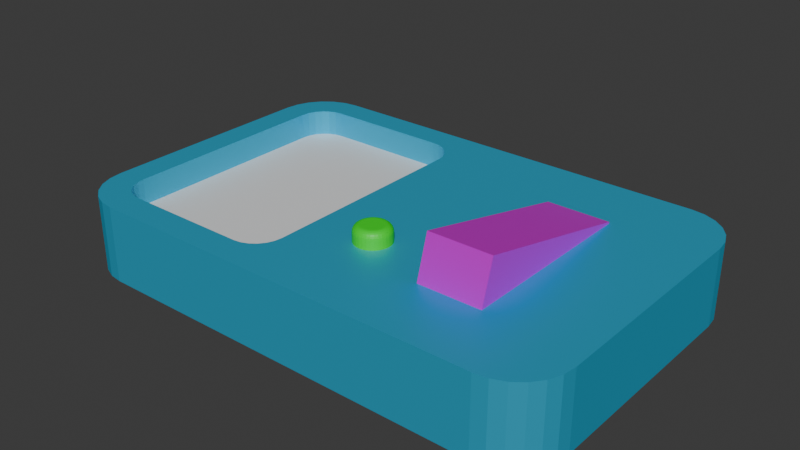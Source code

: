 # Source: AparatoCautin.blend  (saved by Blender 4.4.30; exported with 4.5.12 LTS)
import bpy
from mathutils import Matrix  # noqa: F401  (used for matrix-valued properties, if any)

bpy.ops.wm.read_factory_settings(use_empty=True)
scene = bpy.context.scene
scene.name = 'Scene'

# ---- collections
col_collection = bpy.data.collections.new('Collection'); scene.collection.children.link(col_collection)

# ---- images (referenced by path relative to the original .blend; pixels are not part of the script)
import os
ASSET_DIR = os.environ.get("B2B_ASSET_DIR", "")  # directory of the original .blend (textures are referenced by path, not embedded)
HERE = os.path.dirname(os.path.abspath(__file__))  # packed textures are extracted next to this script under _unpacked/

def load_image(name, relpath, width, height, colorspace="sRGB"):
    """Load a texture the original file referenced (path relative to the .blend, or extracted next to this script)."""
    p = next((c for c in (os.path.join(HERE, relpath), os.path.join(ASSET_DIR, relpath)) if relpath and os.path.exists(c)), "")
    if p:
        img = bpy.data.images.load(p, check_existing=True)
        img.name = name
    else:  # same state as the original file: an image datablock whose file is absent (Cycles renders it pink)
        img = bpy.data.images.new(name, width, height)
        img.source = "FILE"
        img.filepath = "//" + (relpath or name)
    img.colorspace_settings.name = colorspace
    return img
img_texturacautin2_jpg = load_image('TexturaCautin2.jpg', 'TexturaCautin2.jpg', 1024, 1024, 'sRGB')

# ---- materials (node trees are filled in below, after node groups)
mat_material_004 = bpy.data.materials.new('Material.004')
mat_material_005 = bpy.data.materials.new('Material.005')
mat_material_002 = bpy.data.materials.new('Material.002')
mat_material_001 = bpy.data.materials.new('Material.001')

# ---- material node trees
mat_material_004.use_nodes = True; mat_material_004.node_tree.nodes.clear()
_N = mat_material_004.node_tree.nodes; _L = mat_material_004.node_tree.links
n0 = _N.new('ShaderNodeBsdfPrincipled'); n0.name = 'Principled BSDF'; n0.location = (10, 300)
n0.inputs[0].default_value = (0.02643, 0.5255, 0.8006, 1.0)
n0.inputs[1].default_value = 0.4409
n1 = _N.new('ShaderNodeOutputMaterial'); n1.name = 'Material Output'; n1.location = (300, 300)
_L.new(n0.outputs[0], n1.inputs[0])
n1.is_active_output = True
mat_material_005.use_nodes = True; mat_material_005.node_tree.nodes.clear()
_N = mat_material_005.node_tree.nodes; _L = mat_material_005.node_tree.links
n0 = _N.new('ShaderNodeBsdfPrincipled'); n0.name = 'Principled BSDF'; n0.location = (10, 300)
n1 = _N.new('ShaderNodeOutputMaterial'); n1.name = 'Material Output'; n1.location = (300, 300)
_L.new(n0.outputs[0], n1.inputs[0])
n1.is_active_output = True
mat_material_002.use_nodes = True; mat_material_002.node_tree.nodes.clear()
_N = mat_material_002.node_tree.nodes; _L = mat_material_002.node_tree.links
n0 = _N.new('ShaderNodeBsdfPrincipled'); n0.name = 'Principled BSDF'; n0.location = (10, 300)
n0.inputs[1].default_value = 0.3701
n0.inputs[2].default_value = 0.3661
n1 = _N.new('ShaderNodeOutputMaterial'); n1.name = 'Material Output'; n1.location = (300, 300)
n2 = _N.new('ShaderNodeTexImage'); n2.name = 'Image Texture'; n2.location = (-280, 280)
n2.image = img_texturacautin2_jpg
_L.new(n0.outputs[0], n1.inputs[0])
_L.new(n2.outputs[0], n0.inputs[0])
n1.is_active_output = True
mat_material_001.use_nodes = True; mat_material_001.node_tree.nodes.clear()
_N = mat_material_001.node_tree.nodes; _L = mat_material_001.node_tree.links
n0 = _N.new('ShaderNodeBsdfPrincipled'); n0.name = 'Principled BSDF'; n0.location = (10, 300)
n0.inputs[0].default_value = (0.0, 0.8005, 0.007954, 1.0)
n1 = _N.new('ShaderNodeOutputMaterial'); n1.name = 'Material Output'; n1.location = (300, 300)
_L.new(n0.outputs[0], n1.inputs[0])
n1.is_active_output = True

# ---- world
world_world = bpy.data.worlds.new('World'); scene.world = world_world
world_world.use_nodes = True; world_world.node_tree.nodes.clear()
_N = world_world.node_tree.nodes; _L = world_world.node_tree.links
n0 = _N.new('ShaderNodeOutputWorld'); n0.name = 'World Output'; n0.location = (300, 300)
n1 = _N.new('ShaderNodeBackground'); n1.name = 'Background'; n1.location = (10, 300)
n1.inputs[0].default_value = (0.05088, 0.05088, 0.05088, 1.0)
_L.new(n1.outputs[0], n0.inputs[0])
n0.is_active_output = True
world_world.color = (0.05088, 0.05088, 0.05088)
world_world.sun_shadow_jitter_overblur = 0.0

# ---- meshes
me_cube = bpy.data.meshes.new('Cube')
me_cube.from_pydata([(0.6831, 1.0, -1.0), (1.0, 0.6831, -1.0), (0.7651, 0.9892, -1.0), (0.8416, 0.9575, -1.0), (0.9072, 0.9072, -1.0), (0.9575, 0.8416, -1.0), (0.9892, 0.7651, -1.0), (1.0, -0.6831, -1.0), (0.6831, -1.0, -1.0), (0.9892, -0.7651, -1.0), (0.9575, -0.8416, -1.0), (0.9072, -0.9072, -1.0), (0.8416, -0.9575, -1.0), (0.7651, -0.9892, -1.0), (-2.078, 0.6831, -1.0), (-1.761, 1.0, -1.0), (-2.067, 0.7651, -1.0), (-2.036, 0.8416, -1.0), (-1.985, 0.9072, -1.0), (-1.92, 0.9575, -1.0), (-1.843, 0.9892, -1.0), (-1.761, -1.0, -1.0), (-2.078, -0.6831, -1.0), (-1.843, -0.9892, -1.0), (-1.92, -0.9575, -1.0), (-1.985, -0.9072, -1.0), (-2.036, -0.8416, -1.0), (-2.067, -0.7651, -1.0), (0.6831, -1.0, -0.5362), (1.0, -0.6831, -0.5362), (0.6846, -0.9698, -0.5362), (0.7651, -0.9892, -0.5362), (0.8416, -0.9575, -0.5362), (0.9072, -0.9072, -0.5362), (0.9575, -0.8416, -0.5362), (0.9892, -0.7651, -0.5362), (-2.078, -0.6831, -0.5362), (-1.761, -1.0, -0.5362), (-1.907, -0.8291, -0.5362), (-2.067, -0.7651, -0.5362), (-2.036, -0.8416, -0.5362), (-1.985, -0.9072, -0.5362), (-1.92, -0.9575, -0.5362), (-1.843, -0.9892, -0.5362), (1.0, 0.6831, -0.5362), (0.6831, 1.0, -0.5362), (0.6846, 0.9698, -0.5362), (0.9892, 0.7651, -0.5362), (0.9575, 0.8416, -0.5362), (0.9072, 0.9072, -0.5362), (0.8416, 0.9575, -0.5362), (0.7651, 0.9892, -0.5362), (-1.761, 1.0, -0.5362), (-2.078, 0.6831, -0.5362), (-1.907, 0.8291, -0.5362), (-1.843, 0.9892, -0.5362), (-1.92, 0.9575, -0.5362), (-1.985, 0.9072, -0.5362), (-2.036, 0.8416, -0.5362), (-2.067, 0.7651, -0.5362), (-0.9602, 0.8291, -0.5362), (-0.7847, 0.6536, -0.5362), (-0.6101, 0.8458, -0.5362), (-0.9148, 0.8231, -0.5362), (-0.8725, 0.8056, -0.5362), (-0.8361, 0.7777, -0.5362), (-0.8082, 0.7413, -0.5362), (-0.7907, 0.699, -0.5362), (-0.7847, -0.6536, -0.5362), (-0.9602, -0.8291, -0.5362), (-0.6101, -0.8458, -0.5362), (-0.7907, -0.699, -0.5362), (-0.8082, -0.7413, -0.5362), (-0.8361, -0.7777, -0.5362), (-0.8725, -0.8056, -0.5362), (-0.9148, -0.8231, -0.5362), (-1.907, 0.6536, -0.5362), (-1.732, 0.8291, -0.5362), (-1.907, 0.8291, -0.5362), (-1.901, 0.699, -0.5362), (-1.884, 0.7413, -0.5362), (-1.856, 0.7777, -0.5362), (-1.82, 0.8056, -0.5362), (-1.777, 0.8231, -0.5362), (-1.732, -0.8291, -0.5362), (-1.907, -0.6536, -0.5362), (-1.907, -0.8291, -0.5362), (-1.777, -0.8231, -0.5362), (-1.82, -0.8056, -0.5362), (-1.856, -0.7777, -0.5362), (-1.884, -0.7413, -0.5362), (-1.901, -0.699, -0.5362), (-0.9602, -0.8291, -0.6946), (-0.7847, -0.6536, -0.6946), (-0.9148, -0.8231, -0.6946), (-0.8725, -0.8056, -0.6946), (-0.8361, -0.7777, -0.6946), (-0.8082, -0.7413, -0.6946), (-0.7907, -0.699, -0.6946), (-1.907, -0.6536, -0.6946), (-1.732, -0.8291, -0.6946), (-1.901, -0.699, -0.6946), (-1.884, -0.7413, -0.6946), (-1.856, -0.7777, -0.6946), (-1.82, -0.8056, -0.6946), (-1.777, -0.8231, -0.6946), (-0.7847, 0.6536, -0.6946), (-0.9602, 0.8291, -0.6946), (-0.7907, 0.699, -0.6946), (-0.8082, 0.7413, -0.6946), (-0.8361, 0.7777, -0.6946), (-0.8725, 0.8056, -0.6946), (-0.9148, 0.8231, -0.6946), (-1.732, 0.8291, -0.6946), (-1.907, 0.6536, -0.6946), (-1.777, 0.8231, -0.6946), (-1.82, 0.8056, -0.6946), (-1.856, 0.7777, -0.6946), (-1.884, 0.7413, -0.6946), (-1.901, 0.699, -0.6946)], [], [(84, 69, 92, 100), (22, 36, 53, 14), (76, 85, 99, 114), (8, 28, 37, 21), (14, 16, 17, 18, 19, 20, 15, 0, 2, 3, 4, 5, 6, 1, 7, 9, 10, 11, 12, 13, 8, 21, 23, 24, 25, 26, 27, 22), (1, 44, 29, 7), (60, 77, 113, 107), (106, 108, 109, 110, 111, 112, 107, 113, 115, 116, 117, 118, 119, 114, 99, 101, 102, 103, 104, 105, 100, 92, 94, 95, 96, 97, 98, 93), (62, 61, 68, 70, 30, 29, 44, 46), (78, 77, 60, 62, 46, 45, 52, 54), (86, 85, 76, 78, 54, 53, 36, 38), (70, 69, 84, 86, 38, 37, 28, 30), (28, 31, 30), (31, 32, 30), (32, 33, 30), (33, 34, 30), (34, 35, 30), (35, 29, 30), (36, 39, 38), (39, 40, 38), (40, 41, 38), (41, 42, 38), (42, 43, 38), (43, 37, 38), (44, 47, 46), (47, 48, 46), (48, 49, 46), (49, 50, 46), (50, 51, 46), (51, 45, 46), (52, 55, 54), (55, 56, 54), (56, 57, 54), (57, 58, 54), (58, 59, 54), (59, 53, 54), (44, 1, 6, 47), (47, 6, 5, 48), (48, 5, 4, 49), (49, 4, 3, 50), (50, 3, 2, 51), (51, 2, 0, 45), (21, 37, 43, 23), (23, 43, 42, 24), (24, 42, 41, 25), (25, 41, 40, 26), (26, 40, 39, 27), (27, 39, 36, 22), (28, 8, 13, 31), (31, 13, 12, 32), (32, 12, 11, 33), (33, 11, 10, 34), (34, 10, 9, 35), (35, 9, 7, 29), (52, 15, 20, 55), (55, 20, 19, 56), (56, 19, 18, 57), (57, 18, 17, 58), (58, 17, 16, 59), (59, 16, 14, 53), (15, 52, 45, 0), (60, 63, 62), (63, 64, 62), (64, 65, 62), (65, 66, 62), (66, 67, 62), (67, 61, 62), (68, 71, 70), (71, 72, 70), (72, 73, 70), (73, 74, 70), (74, 75, 70), (75, 69, 70), (76, 79, 78), (79, 80, 78), (80, 81, 78), (81, 82, 78), (82, 83, 78), (83, 77, 78), (84, 87, 86), (87, 88, 86), (88, 89, 86), (89, 90, 86), (90, 91, 86), (91, 85, 86), (76, 114, 119, 79), (79, 119, 118, 80), (80, 118, 117, 81), (81, 117, 116, 82), (82, 116, 115, 83), (83, 115, 113, 77), (106, 61, 67, 108), (108, 67, 66, 109), (109, 66, 65, 110), (110, 65, 64, 111), (111, 64, 63, 112), (112, 63, 60, 107), (92, 69, 75, 94), (94, 75, 74, 95), (95, 74, 73, 96), (96, 73, 72, 97), (97, 72, 71, 98), (98, 71, 68, 93), (84, 100, 105, 87), (87, 105, 104, 88), (88, 104, 103, 89), (89, 103, 102, 90), (90, 102, 101, 91), (91, 101, 99, 85), (68, 61, 106, 93)])
me_cube.polygons.foreach_set('material_index', [0, 0, 0, 0, 0, 0, 0, 1, 0, 0, 0, 0, 0, 0, 0, 0, 0, 0, 0, 0, 0, 0, 0, 0, 0, 0, 0, 0, 0, 0, 0, 0, 0, 0, 0, 0, 0, 0, 0, 0, 0, 0, 0, 0, 0, 0, 0, 0, 0, 0, 0, 0, 0, 0, 0, 0, 0, 0, 0, 0, 0, 0, 0, 0, 0, 0, 0, 0, 0, 0, 0, 0, 0, 0, 0, 0, 0, 0, 0, 0, 0, 0, 0, 0, 0, 0, 0, 0, 0, 0, 0, 0, 0, 0, 0, 0, 0, 0, 0, 0, 0, 0, 0, 0, 0, 0, 0, 0, 0, 0])
_uv = me_cube.uv_layers.new(name='UVMap')
_uv.uv.foreach_set('vector', [0.3812, 0.6534, 0.3076, 0.6534, 0.3076, 0.6534, 0.3812, 0.6534, 0.1637, 0.3214, 0.2842, 0.3214, 0.2842, 0.4037, 0.1637, 0.4037, 0.3979, 0.5641, 0.3979, 0.6428, 0.3979, 0.6428, 0.3979, 0.5641, 0.1637, 0.676, 0.2842, 0.676, 0.2842, 0.7717, 0.1637, 0.7717, 0.04331, 0.5623, 0.04373, 0.5574, 0.04497, 0.5528, 0.04694, 0.5488, 0.04951, 0.5458, 0.0525, 0.5439, 0.05571, 0.5432, 0.1513, 0.5432, 0.1546, 0.5439, 0.1575, 0.5458, 0.1601, 0.5488, 0.1621, 0.5528, 0.1633, 0.5574, 0.1637, 0.5623, 0.1637, 0.6446, 0.1633, 0.6495, 0.1621, 0.6541, 0.1601, 0.6581, 0.1575, 0.6611, 0.1546, 0.663, 0.1513, 0.6636, 0.05571, 0.6636, 0.0525, 0.663, 0.04951, 0.6611, 0.04694, 0.6581, 0.04497, 0.6541, 0.04373, 0.6495, 0.04331, 0.6446, 0.1637, 0.5623, 0.2842, 0.5623, 0.2842, 0.6446, 0.1637, 0.6446, 0.3076, 0.5535, 0.3812, 0.5535, 0.3812, 0.5535, 0.3076, 0.5535, 0.6867, 0.5795, 0.6869, 0.5768, 0.6874, 0.5742, 0.6883, 0.57, 0.6951, 0.5694, 0.6991, 0.5691, 0.7034, 0.5689, 0.777, 0.5689, 0.7814, 0.5691, 0.7854, 0.5694, 0.7921, 0.57, 0.793, 0.5742, 0.7936, 0.5768, 0.7938, 0.5795, 0.7938, 0.6582, 0.7936, 0.661, 0.793, 0.6635, 0.7921, 0.6678, 0.7854, 0.6683, 0.7814, 0.6687, 0.777, 0.6688, 0.7034, 0.6688, 0.6991, 0.6687, 0.6951, 0.6683, 0.6883, 0.6678, 0.6874, 0.6635, 0.6869, 0.661, 0.6867, 0.6582, 0.2902, 0.5525, 0.2909, 0.5641, 0.2909, 0.6428, 0.2902, 0.6544, 0.2854, 0.6618, 0.2842, 0.6446, 0.2842, 0.5623, 0.2854, 0.545, 0.3979, 0.5535, 0.3812, 0.5535, 0.3076, 0.5535, 0.2902, 0.5525, 0.2854, 0.545, 0.2966, 0.5432, 0.3922, 0.5432, 0.3979, 0.5535, 0.3979, 0.6534, 0.3979, 0.6428, 0.3979, 0.5641, 0.3979, 0.5535, 0.3979, 0.5535, 0.4046, 0.5623, 0.4046, 0.6446, 0.3979, 0.6534, 0.2902, 0.6544, 0.3076, 0.6534, 0.3812, 0.6534, 0.3979, 0.6534, 0.3979, 0.6534, 0.3922, 0.6636, 0.2966, 0.6636, 0.2854, 0.6618, 0.2966, 0.6636, 0.2894, 0.663, 0.2854, 0.6618, 0.2894, 0.663, 0.2747, 0.6611, 0.2854, 0.6618, 0.2747, 0.6611, 0.2846, 0.6631, 0.2854, 0.6618, 0.2846, 0.6631, 0.2844, 0.6633, 0.2854, 0.6618, 0.2844, 0.6633, 0.2843, 0.6635, 0.2854, 0.6618, 0.2843, 0.6635, 0.2843, 0.6635, 0.2854, 0.6618, 0.4046, 0.6446, 0.4042, 0.6495, 0.3979, 0.6534, 0.4042, 0.6495, 0.4029, 0.6541, 0.3979, 0.6534, 0.4029, 0.6541, 0.401, 0.6581, 0.3979, 0.6534, 0.401, 0.6581, 0.4007, 0.6576, 0.3979, 0.6534, 0.4007, 0.6576, 0.3998, 0.6562, 0.3979, 0.6534, 0.3998, 0.6562, 0.3984, 0.6541, 0.3979, 0.6534, 0.2843, 0.5434, 0.1968, 0.5574, 0.2854, 0.545, 0.1968, 0.5574, 0.2265, 0.5528, 0.2854, 0.545, 0.2265, 0.5528, 0.2846, 0.5438, 0.2854, 0.545, 0.2846, 0.5438, 0.2848, 0.5441, 0.2854, 0.545, 0.2848, 0.5441, 0.2934, 0.5432, 0.2854, 0.545, 0.2934, 0.5432, 0.2966, 0.5432, 0.2854, 0.545, 0.3984, 0.5528, 0.3954, 0.5439, 0.3979, 0.5535, 0.3954, 0.5439, 0.3984, 0.5458, 0.3979, 0.5535, 0.3984, 0.5458, 0.401, 0.5488, 0.3979, 0.5535, 0.401, 0.5488, 0.4046, 0.5528, 0.3979, 0.5535, 0.4046, 0.5528, 0.4046, 0.5574, 0.3979, 0.5535, 0.4046, 0.5574, 0.4046, 0.5623, 0.3979, 0.5535, 0.2842, 0.5623, 0.1637, 0.5623, 0.1637, 0.5574, 0.2842, 0.5574, 0.2842, 0.5574, 0.1637, 0.5574, 0.1637, 0.5528, 0.2842, 0.5528, 0.2842, 0.5528, 0.1637, 0.5528, 0.1637, 0.5432, 0.2842, 0.5432, 0.2842, 0.5432, 0.1637, 0.5432, 0.1637, 0.537, 0.2842, 0.537, 0.2842, 0.537, 0.1637, 0.537, 0.1637, 0.534, 0.2842, 0.534, 0.2842, 0.534, 0.1637, 0.534, 0.1637, 0.5308, 0.2842, 0.5308, 0.1637, 0.7717, 0.2842, 0.7717, 0.2842, 0.7749, 0.1637, 0.7749, 0.1637, 0.7749, 0.2842, 0.7749, 0.2842, 0.7779, 0.1637, 0.7779, 0.1637, 0.7779, 0.2842, 0.7779, 0.2842, 0.7841, 0.1637, 0.7841, 0.1637, 0.3023, 0.2842, 0.3023, 0.2842, 0.3119, 0.1637, 0.3119, 0.1637, 0.3119, 0.2842, 0.3119, 0.2842, 0.3165, 0.1637, 0.3165, 0.1637, 0.3165, 0.2842, 0.3165, 0.2842, 0.3214, 0.1637, 0.3214, 0.2842, 0.676, 0.1637, 0.676, 0.1637, 0.6728, 0.2842, 0.6728, 0.2842, 0.6728, 0.1637, 0.6728, 0.1637, 0.6698, 0.2842, 0.6698, 0.2842, 0.6698, 0.1637, 0.6698, 0.1637, 0.6636, 0.2842, 0.6636, 0.2842, 0.6636, 0.1637, 0.6636, 0.1637, 0.6541, 0.2842, 0.6541, 0.2842, 0.6541, 0.1637, 0.6541, 0.1637, 0.6495, 0.2842, 0.6495, 0.2842, 0.6495, 0.1637, 0.6495, 0.1637, 0.6446, 0.2842, 0.6446, 0.2842, 0.4352, 0.1637, 0.4352, 0.1637, 0.432, 0.2842, 0.432, 0.2842, 0.432, 0.1637, 0.432, 0.1637, 0.429, 0.2842, 0.429, 0.2842, 0.429, 0.1637, 0.429, 0.1637, 0.4228, 0.2842, 0.4228, 0.2842, 0.4228, 0.1637, 0.4228, 0.1637, 0.4132, 0.2842, 0.4132, 0.2842, 0.4132, 0.1637, 0.4132, 0.1637, 0.4086, 0.2842, 0.4086, 0.2842, 0.4086, 0.1637, 0.4086, 0.1637, 0.4037, 0.2842, 0.4037, 0.1637, 0.4352, 0.2842, 0.4352, 0.2842, 0.5308, 0.1637, 0.5308, 0.3076, 0.5535, 0.3033, 0.5535, 0.2902, 0.5525, 0.3033, 0.5535, 0.2992, 0.5535, 0.2902, 0.5525, 0.2992, 0.5535, 0.2958, 0.5535, 0.2902, 0.5525, 0.2958, 0.5535, 0.2931, 0.5535, 0.2902, 0.5525, 0.2931, 0.5535, 0.2914, 0.5535, 0.2902, 0.5525, 0.2914, 0.5535, 0.2909, 0.5535, 0.2902, 0.5525, 0.2909, 0.6428, 0.2909, 0.6455, 0.2902, 0.6544, 0.2909, 0.6455, 0.2909, 0.6481, 0.2902, 0.6544, 0.2909, 0.6481, 0.2909, 0.6503, 0.2902, 0.6544, 0.2909, 0.6503, 0.2909, 0.6519, 0.2902, 0.6544, 0.2909, 0.6519, 0.2909, 0.653, 0.2902, 0.6544, 0.2909, 0.653, 0.2909, 0.6534, 0.2902, 0.6544, 0.3979, 0.5641, 0.3979, 0.5613, 0.3979, 0.5535, 0.3979, 0.5613, 0.3979, 0.5588, 0.3979, 0.5535, 0.3979, 0.5588, 0.3979, 0.5566, 0.3979, 0.5535, 0.3979, 0.5566, 0.3979, 0.5549, 0.3979, 0.5535, 0.3979, 0.5549, 0.3979, 0.5539, 0.3979, 0.5535, 0.3979, 0.5539, 0.3979, 0.5535, 0.3979, 0.5535, 0.3812, 0.6534, 0.3855, 0.6534, 0.3979, 0.6534, 0.3855, 0.6534, 0.3896, 0.6534, 0.3979, 0.6534, 0.3896, 0.6534, 0.393, 0.6534, 0.3979, 0.6534, 0.393, 0.6534, 0.3957, 0.6534, 0.3979, 0.6534, 0.3957, 0.6534, 0.3974, 0.6534, 0.3979, 0.6534, 0.3974, 0.6534, 0.3979, 0.6534, 0.3979, 0.6534, 0.3979, 0.5641, 0.3979, 0.5641, 0.3977, 0.5613, 0.3979, 0.5613, 0.3979, 0.5613, 0.3977, 0.5613, 0.3972, 0.5588, 0.3979, 0.5588, 0.3979, 0.5588, 0.3972, 0.5588, 0.3963, 0.5545, 0.3979, 0.5535, 0.3979, 0.5535, 0.3963, 0.5545, 0.3896, 0.554, 0.3896, 0.5535, 0.3896, 0.5535, 0.3896, 0.554, 0.3855, 0.5536, 0.3855, 0.5535, 0.3855, 0.5535, 0.3855, 0.5536, 0.3812, 0.5535, 0.3812, 0.5535, 0.2909, 0.5641, 0.2909, 0.5641, 0.2909, 0.5613, 0.2911, 0.5613, 0.2911, 0.5613, 0.2909, 0.5613, 0.2909, 0.5588, 0.2916, 0.5588, 0.2916, 0.5588, 0.2909, 0.5588, 0.2909, 0.5535, 0.2925, 0.5545, 0.2925, 0.5545, 0.2909, 0.5535, 0.2992, 0.5535, 0.2992, 0.554, 0.2992, 0.554, 0.2992, 0.5535, 0.3033, 0.5535, 0.3033, 0.5536, 0.3033, 0.5536, 0.3033, 0.5535, 0.3076, 0.5535, 0.3076, 0.5535, 0.3076, 0.6534, 0.3076, 0.6534, 0.3033, 0.6534, 0.3033, 0.6532, 0.3033, 0.6532, 0.3033, 0.6534, 0.2992, 0.6534, 0.2992, 0.6529, 0.2992, 0.6529, 0.2992, 0.6534, 0.2909, 0.6534, 0.2925, 0.6523, 0.2925, 0.6523, 0.2909, 0.6534, 0.2909, 0.6481, 0.2916, 0.6481, 0.2916, 0.6481, 0.2909, 0.6481, 0.2909, 0.6455, 0.2911, 0.6455, 0.2911, 0.6455, 0.2909, 0.6455, 0.2909, 0.6428, 0.2909, 0.6428, 0.3812, 0.6534, 0.3812, 0.6534, 0.3855, 0.6532, 0.3855, 0.6534, 0.3855, 0.6534, 0.3855, 0.6532, 0.3896, 0.6529, 0.3896, 0.6534, 0.3896, 0.6534, 0.3896, 0.6529, 0.3963, 0.6523, 0.3979, 0.6534, 0.3979, 0.6534, 0.3963, 0.6523, 0.3972, 0.6481, 0.3979, 0.6481, 0.3979, 0.6481, 0.3972, 0.6481, 0.3977, 0.6455, 0.3979, 0.6455, 0.3979, 0.6455, 0.3977, 0.6455, 0.3979, 0.6428, 0.3979, 0.6428, 0.2909, 0.6428, 0.2909, 0.5641, 0.2909, 0.5641, 0.2909, 0.6428])
me_cube.materials.append(mat_material_004)
me_cube.materials.append(mat_material_005)
me_cube.use_mirror_vertex_groups = False
me_cube.update()
me_cube_002 = bpy.data.meshes.new('Cube.002')
me_cube_002.from_pydata([(0.2985, -1.041, 0.3412), (0.2985, -1.0, 1.0), (0.2985, 0.9586, 0.3412), (0.2985, 1.0, 1.0), (1.0, -1.041, 0.3412), (1.0, -1.0, 1.0), (1.0, 0.9586, 0.3412), (1.0, 1.0, 1.0)], [], [(0, 1, 3, 2), (2, 3, 7, 6), (6, 7, 5, 4), (4, 5, 1, 0), (2, 6, 4, 0), (7, 3, 1, 5)])
_uv = me_cube_002.uv_layers.new(name='UVMap')
_uv.uv.foreach_set('vector', [0.6495, 0.09785, 0.8366, 0.09785, 0.8366, 0.285, 0.6495, 0.285, 0.6495, 0.285, 0.8366, 0.285, 0.8366, 0.4722, 0.6495, 0.4722, 0.6495, 0.4722, 0.8366, 0.4722, 0.8366, 0.6594, 0.6495, 0.6594, 0.6495, 0.6594, 0.8366, 0.6594, 0.8366, 0.8466, 0.6495, 0.8466, 0.125, 0.5, 0.375, 0.5, 0.375, 0.75, 0.125, 0.75, 0.5027, 0.4447, 0.5027, 0.6541, 0.1669, 0.6541, 0.1669, 0.4447])
me_cube_002.materials.append(mat_material_002)
me_cube_002.update()
me_cylinder = bpy.data.meshes.new('Cylinder')
me_cylinder.from_pydata([(0.0, 1.0, -1.0), (0.1951, 0.9808, -1.0), (0.3827, 0.9239, -1.0), (0.5556, 0.8315, -1.0), (0.7071, 0.7071, -1.0), (0.8315, 0.5556, -1.0), (0.9239, 0.3827, -1.0), (0.9808, 0.1951, -1.0), (1.0, 0.0, -1.0), (0.9808, -0.1951, -1.0), (0.9239, -0.3827, -1.0), (0.8315, -0.5556, -1.0), (0.7071, -0.7071, -1.0), (0.5556, -0.8315, -1.0), (0.3827, -0.9239, -1.0), (0.1951, -0.9808, -1.0), (0.0, -1.0, -1.0), (-0.1951, -0.9808, -1.0), (-0.3827, -0.9239, -1.0), (-0.5556, -0.8315, -1.0), (-0.7071, -0.7071, -1.0), (-0.8315, -0.5556, -1.0), (-0.9239, -0.3827, -1.0), (-0.9808, -0.1951, -1.0), (-1.0, 0.0, -1.0), (-0.9808, 0.1951, -1.0), (-0.9239, 0.3827, -1.0), (-0.8315, 0.5556, -1.0), (-0.7071, 0.7071, -1.0), (-0.5556, 0.8315, -1.0), (-0.3827, 0.9239, -1.0), (-0.1951, 0.9808, -1.0), (0.0, 0.6184, 1.0), (0.0, 1.0, 0.6202), (0.0, 0.7172, 0.9871), (0.0, 0.8092, 0.9491), (0.0, 0.8882, 0.8888), (0.0, 0.9489, 0.8101), (0.0, 0.987, 0.7185), (0.1206, 0.6065, 1.0), (0.1951, 0.9808, 0.6202), (0.1399, 0.7034, 0.9871), (0.1579, 0.7937, 0.9491), (0.1733, 0.8712, 0.8888), (0.1851, 0.9306, 0.8101), (0.1926, 0.968, 0.7185), (0.2367, 0.5713, 1.0), (0.3827, 0.9239, 0.6202), (0.2744, 0.6626, 0.9871), (0.3097, 0.7476, 0.9491), (0.3399, 0.8206, 0.8888), (0.3631, 0.8766, 0.8101), (0.3777, 0.9119, 0.7185), (0.3436, 0.5142, 1.0), (0.5556, 0.8315, 0.6202), (0.3984, 0.5963, 0.9871), (0.4496, 0.6728, 0.9491), (0.4935, 0.7385, 0.8888), (0.5272, 0.789, 0.8101), (0.5483, 0.8207, 0.7185), (0.4373, 0.4373, 1.0), (0.7071, 0.7071, 0.6202), (0.5071, 0.5071, 0.9871), (0.5722, 0.5722, 0.9491), (0.6281, 0.6281, 0.8888), (0.671, 0.671, 0.8101), (0.6979, 0.6979, 0.7185), (0.5142, 0.3436, 1.0), (0.8315, 0.5556, 0.6202), (0.5963, 0.3984, 0.9871), (0.6728, 0.4496, 0.9491), (0.7385, 0.4935, 0.8888), (0.789, 0.5272, 0.8101), (0.8207, 0.5483, 0.7185), (0.5713, 0.2367, 1.0), (0.9239, 0.3827, 0.6202), (0.6626, 0.2744, 0.9871), (0.7476, 0.3097, 0.9491), (0.8206, 0.3399, 0.8888), (0.8766, 0.3631, 0.8101), (0.9119, 0.3777, 0.7185), (0.6065, 0.1206, 1.0), (0.9808, 0.1951, 0.6202), (0.7034, 0.1399, 0.9871), (0.7937, 0.1579, 0.9491), (0.8712, 0.1733, 0.8888), (0.9306, 0.1851, 0.8101), (0.968, 0.1926, 0.7185), (0.6184, 0.0, 1.0), (1.0, 0.0, 0.6202), (0.7172, 0.0, 0.9871), (0.8092, 0.0, 0.9491), (0.8882, 0.0, 0.8888), (0.9489, 0.0, 0.8101), (0.987, 0.0, 0.7185), (0.6065, -0.1206, 1.0), (0.9808, -0.1951, 0.6202), (0.7034, -0.1399, 0.9871), (0.7937, -0.1579, 0.9491), (0.8712, -0.1733, 0.8888), (0.9306, -0.1851, 0.8101), (0.968, -0.1926, 0.7185), (0.5713, -0.2367, 1.0), (0.9239, -0.3827, 0.6202), (0.6626, -0.2744, 0.9871), (0.7476, -0.3097, 0.9491), (0.8206, -0.3399, 0.8888), (0.8766, -0.3631, 0.8101), (0.9119, -0.3777, 0.7185), (0.5142, -0.3436, 1.0), (0.8315, -0.5556, 0.6202), (0.5963, -0.3984, 0.9871), (0.6728, -0.4496, 0.9491), (0.7385, -0.4935, 0.8888), (0.789, -0.5272, 0.8101), (0.8207, -0.5483, 0.7185), (0.4373, -0.4373, 1.0), (0.7071, -0.7071, 0.6202), (0.5071, -0.5071, 0.9871), (0.5722, -0.5722, 0.9491), (0.6281, -0.6281, 0.8888), (0.671, -0.671, 0.8101), (0.6979, -0.6979, 0.7185), (0.3436, -0.5142, 1.0), (0.5556, -0.8315, 0.6202), (0.3984, -0.5963, 0.9871), (0.4496, -0.6728, 0.9491), (0.4935, -0.7385, 0.8888), (0.5272, -0.789, 0.8101), (0.5483, -0.8207, 0.7185), (0.2367, -0.5713, 1.0), (0.3827, -0.9239, 0.6202), (0.2744, -0.6626, 0.9871), (0.3097, -0.7476, 0.9491), (0.3399, -0.8206, 0.8888), (0.3631, -0.8766, 0.8101), (0.3777, -0.9119, 0.7185), (0.1206, -0.6065, 1.0), (0.1951, -0.9808, 0.6202), (0.1399, -0.7034, 0.9871), (0.1579, -0.7937, 0.9491), (0.1733, -0.8712, 0.8888), (0.1851, -0.9306, 0.8101), (0.1926, -0.968, 0.7185), (0.0, -0.6184, 1.0), (0.0, -1.0, 0.6202), (0.0, -0.7172, 0.9871), (0.0, -0.8092, 0.9491), (0.0, -0.8882, 0.8888), (0.0, -0.9489, 0.8101), (0.0, -0.987, 0.7185), (-0.1206, -0.6065, 1.0), (-0.1951, -0.9808, 0.6202), (-0.1399, -0.7034, 0.9871), (-0.1579, -0.7937, 0.9491), (-0.1733, -0.8712, 0.8888), (-0.1851, -0.9306, 0.8101), (-0.1926, -0.968, 0.7185), (-0.2367, -0.5713, 1.0), (-0.3827, -0.9239, 0.6202), (-0.2744, -0.6626, 0.9871), (-0.3097, -0.7476, 0.9491), (-0.3399, -0.8206, 0.8888), (-0.3631, -0.8766, 0.8101), (-0.3777, -0.9119, 0.7185), (-0.3436, -0.5142, 1.0), (-0.5556, -0.8315, 0.6202), (-0.3984, -0.5963, 0.9871), (-0.4496, -0.6728, 0.9491), (-0.4935, -0.7385, 0.8888), (-0.5272, -0.789, 0.8101), (-0.5483, -0.8207, 0.7185), (-0.4373, -0.4373, 1.0), (-0.7071, -0.7071, 0.6202), (-0.5071, -0.5071, 0.9871), (-0.5722, -0.5722, 0.9491), (-0.6281, -0.6281, 0.8888), (-0.671, -0.671, 0.8101), (-0.6979, -0.6979, 0.7185), (-0.5142, -0.3436, 1.0), (-0.8315, -0.5556, 0.6202), (-0.5963, -0.3984, 0.9871), (-0.6728, -0.4496, 0.9491), (-0.7385, -0.4935, 0.8888), (-0.789, -0.5272, 0.8101), (-0.8207, -0.5483, 0.7185), (-0.5713, -0.2367, 1.0), (-0.9239, -0.3827, 0.6202), (-0.6626, -0.2744, 0.9871), (-0.7476, -0.3097, 0.9491), (-0.8206, -0.3399, 0.8888), (-0.8766, -0.3631, 0.8101), (-0.9119, -0.3777, 0.7185), (-0.6065, -0.1206, 1.0), (-0.9808, -0.1951, 0.6202), (-0.7034, -0.1399, 0.9871), (-0.7937, -0.1579, 0.9491), (-0.8712, -0.1733, 0.8888), (-0.9306, -0.1851, 0.8101), (-0.968, -0.1926, 0.7185), (-0.6184, 0.0, 1.0), (-1.0, 0.0, 0.6202), (-0.7172, 0.0, 0.9871), (-0.8092, 0.0, 0.9491), (-0.8882, 0.0, 0.8888), (-0.9489, 0.0, 0.8101), (-0.987, 0.0, 0.7185), (-0.6065, 0.1206, 1.0), (-0.9808, 0.1951, 0.6202), (-0.7034, 0.1399, 0.9871), (-0.7937, 0.1579, 0.9491), (-0.8712, 0.1733, 0.8888), (-0.9306, 0.1851, 0.8101), (-0.968, 0.1926, 0.7185), (-0.5713, 0.2367, 1.0), (-0.9239, 0.3827, 0.6202), (-0.6626, 0.2744, 0.9871), (-0.7476, 0.3097, 0.9491), (-0.8206, 0.3399, 0.8888), (-0.8766, 0.3631, 0.8101), (-0.9119, 0.3777, 0.7185), (-0.5142, 0.3436, 1.0), (-0.8315, 0.5556, 0.6202), (-0.5963, 0.3984, 0.9871), (-0.6728, 0.4496, 0.9491), (-0.7385, 0.4935, 0.8888), (-0.789, 0.5272, 0.8101), (-0.8207, 0.5483, 0.7185), (-0.4373, 0.4373, 1.0), (-0.7071, 0.7071, 0.6202), (-0.5071, 0.5071, 0.9871), (-0.5722, 0.5722, 0.9491), (-0.6281, 0.6281, 0.8888), (-0.671, 0.671, 0.8101), (-0.6979, 0.6979, 0.7185), (-0.3436, 0.5142, 1.0), (-0.5556, 0.8315, 0.6202), (-0.3984, 0.5963, 0.9871), (-0.4496, 0.6728, 0.9491), (-0.4935, 0.7385, 0.8888), (-0.5272, 0.789, 0.8101), (-0.5483, 0.8207, 0.7185), (-0.2367, 0.5713, 1.0), (-0.3827, 0.9239, 0.6202), (-0.2744, 0.6626, 0.9871), (-0.3097, 0.7476, 0.9491), (-0.3399, 0.8206, 0.8888), (-0.3631, 0.8766, 0.8101), (-0.3777, 0.9119, 0.7185), (-0.1206, 0.6065, 1.0), (-0.1951, 0.9808, 0.6202), (-0.1399, 0.7034, 0.9871), (-0.1579, 0.7937, 0.9491), (-0.1733, 0.8712, 0.8888), (-0.1851, 0.9306, 0.8101), (-0.1926, 0.968, 0.7185)], [], [(31, 250, 33, 0), (2, 47, 54, 3), (3, 54, 61, 4), (4, 61, 68, 5), (5, 68, 75, 6), (6, 75, 82, 7), (7, 82, 89, 8), (8, 89, 96, 9), (9, 96, 103, 10), (10, 103, 110, 11), (11, 110, 117, 12), (12, 117, 124, 13), (13, 124, 131, 14), (14, 131, 138, 15), (15, 138, 145, 16), (16, 145, 152, 17), (17, 152, 159, 18), (18, 159, 166, 19), (19, 166, 173, 20), (20, 173, 180, 21), (21, 180, 187, 22), (22, 187, 194, 23), (23, 194, 201, 24), (24, 201, 208, 25), (25, 208, 215, 26), (26, 215, 222, 27), (27, 222, 229, 28), (28, 229, 236, 29), (29, 236, 243, 30), (30, 243, 250, 31), (0, 33, 40, 1), (1, 40, 47, 2), (0, 1, 2, 3, 4, 5, 6, 7, 8, 9, 10, 11, 12, 13, 14, 15, 16, 17, 18, 19, 20, 21, 22, 23, 24, 25, 26, 27, 28, 29, 30, 31), (40, 33, 38, 45), (45, 38, 37, 44), (44, 37, 36, 43), (43, 36, 35, 42), (42, 35, 34, 41), (41, 34, 32, 39), (47, 40, 45, 52), (52, 45, 44, 51), (51, 44, 43, 50), (50, 43, 42, 49), (49, 42, 41, 48), (48, 41, 39, 46), (54, 47, 52, 59), (59, 52, 51, 58), (58, 51, 50, 57), (57, 50, 49, 56), (56, 49, 48, 55), (55, 48, 46, 53), (61, 54, 59, 66), (66, 59, 58, 65), (65, 58, 57, 64), (64, 57, 56, 63), (63, 56, 55, 62), (62, 55, 53, 60), (68, 61, 66, 73), (73, 66, 65, 72), (72, 65, 64, 71), (71, 64, 63, 70), (70, 63, 62, 69), (69, 62, 60, 67), (75, 68, 73, 80), (80, 73, 72, 79), (79, 72, 71, 78), (78, 71, 70, 77), (77, 70, 69, 76), (76, 69, 67, 74), (82, 75, 80, 87), (87, 80, 79, 86), (86, 79, 78, 85), (85, 78, 77, 84), (84, 77, 76, 83), (83, 76, 74, 81), (89, 82, 87, 94), (94, 87, 86, 93), (93, 86, 85, 92), (92, 85, 84, 91), (91, 84, 83, 90), (90, 83, 81, 88), (96, 89, 94, 101), (101, 94, 93, 100), (100, 93, 92, 99), (99, 92, 91, 98), (98, 91, 90, 97), (97, 90, 88, 95), (103, 96, 101, 108), (108, 101, 100, 107), (107, 100, 99, 106), (106, 99, 98, 105), (105, 98, 97, 104), (104, 97, 95, 102), (110, 103, 108, 115), (115, 108, 107, 114), (114, 107, 106, 113), (113, 106, 105, 112), (112, 105, 104, 111), (111, 104, 102, 109), (117, 110, 115, 122), (122, 115, 114, 121), (121, 114, 113, 120), (120, 113, 112, 119), (119, 112, 111, 118), (118, 111, 109, 116), (124, 117, 122, 129), (129, 122, 121, 128), (128, 121, 120, 127), (127, 120, 119, 126), (126, 119, 118, 125), (125, 118, 116, 123), (131, 124, 129, 136), (136, 129, 128, 135), (135, 128, 127, 134), (134, 127, 126, 133), (133, 126, 125, 132), (132, 125, 123, 130), (138, 131, 136, 143), (143, 136, 135, 142), (142, 135, 134, 141), (141, 134, 133, 140), (140, 133, 132, 139), (139, 132, 130, 137), (145, 138, 143, 150), (150, 143, 142, 149), (149, 142, 141, 148), (148, 141, 140, 147), (147, 140, 139, 146), (146, 139, 137, 144), (152, 145, 150, 157), (157, 150, 149, 156), (156, 149, 148, 155), (155, 148, 147, 154), (154, 147, 146, 153), (153, 146, 144, 151), (159, 152, 157, 164), (164, 157, 156, 163), (163, 156, 155, 162), (162, 155, 154, 161), (161, 154, 153, 160), (160, 153, 151, 158), (166, 159, 164, 171), (171, 164, 163, 170), (170, 163, 162, 169), (169, 162, 161, 168), (168, 161, 160, 167), (167, 160, 158, 165), (173, 166, 171, 178), (178, 171, 170, 177), (177, 170, 169, 176), (176, 169, 168, 175), (175, 168, 167, 174), (174, 167, 165, 172), (180, 173, 178, 185), (185, 178, 177, 184), (184, 177, 176, 183), (183, 176, 175, 182), (182, 175, 174, 181), (181, 174, 172, 179), (187, 180, 185, 192), (192, 185, 184, 191), (191, 184, 183, 190), (190, 183, 182, 189), (189, 182, 181, 188), (188, 181, 179, 186), (194, 187, 192, 199), (199, 192, 191, 198), (198, 191, 190, 197), (197, 190, 189, 196), (196, 189, 188, 195), (195, 188, 186, 193), (201, 194, 199, 206), (206, 199, 198, 205), (205, 198, 197, 204), (204, 197, 196, 203), (203, 196, 195, 202), (202, 195, 193, 200), (208, 201, 206, 213), (213, 206, 205, 212), (212, 205, 204, 211), (211, 204, 203, 210), (210, 203, 202, 209), (209, 202, 200, 207), (215, 208, 213, 220), (220, 213, 212, 219), (219, 212, 211, 218), (218, 211, 210, 217), (217, 210, 209, 216), (216, 209, 207, 214), (222, 215, 220, 227), (227, 220, 219, 226), (226, 219, 218, 225), (225, 218, 217, 224), (224, 217, 216, 223), (223, 216, 214, 221), (229, 222, 227, 234), (234, 227, 226, 233), (233, 226, 225, 232), (232, 225, 224, 231), (231, 224, 223, 230), (230, 223, 221, 228), (236, 229, 234, 241), (241, 234, 233, 240), (240, 233, 232, 239), (239, 232, 231, 238), (238, 231, 230, 237), (237, 230, 228, 235), (243, 236, 241, 248), (248, 241, 240, 247), (247, 240, 239, 246), (246, 239, 238, 245), (245, 238, 237, 244), (244, 237, 235, 242), (250, 243, 248, 255), (255, 248, 247, 254), (254, 247, 246, 253), (253, 246, 245, 252), (252, 245, 244, 251), (251, 244, 242, 249), (33, 250, 255, 38), (38, 255, 254, 37), (37, 254, 253, 36), (36, 253, 252, 35), (35, 252, 251, 34), (34, 251, 249, 32), (39, 32, 249, 242, 235, 228, 221, 214, 207, 200, 193, 186, 179, 172, 165, 158, 151, 144, 137, 130, 123, 116, 109, 102, 95, 88, 81, 74, 67, 60, 53, 46)])
_uv = me_cylinder.uv_layers.new(name='UVMap')
_uv.uv.foreach_set('vector', [0.03125, 0.5, 0.03125, 0.9051, 0.0, 0.9051, 0.0, 0.5, 0.9375, 0.5, 0.9375, 0.9051, 0.9062, 0.9051, 0.9062, 0.5, 0.9062, 0.5, 0.9062, 0.9051, 0.875, 0.9051, 0.875, 0.5, 0.875, 0.5, 0.875, 0.9051, 0.8438, 0.9051, 0.8438, 0.5, 0.8438, 0.5, 0.8438, 0.9051, 0.8125, 0.9051, 0.8125, 0.5, 0.8125, 0.5, 0.8125, 0.9051, 0.7812, 0.9051, 0.7812, 0.5, 0.7812, 0.5, 0.7812, 0.9051, 0.75, 0.9051, 0.75, 0.5, 0.75, 0.5, 0.75, 0.9051, 0.7188, 0.9051, 0.7188, 0.5, 0.7188, 0.5, 0.7188, 0.9051, 0.6875, 0.9051, 0.6875, 0.5, 0.6875, 0.5, 0.6875, 0.9051, 0.6562, 0.9051, 0.6562, 0.5, 0.6562, 0.5, 0.6562, 0.9051, 0.625, 0.9051, 0.625, 0.5, 0.625, 0.5, 0.625, 0.9051, 0.5938, 0.9051, 0.5938, 0.5, 0.5938, 0.5, 0.5938, 0.9051, 0.5625, 0.9051, 0.5625, 0.5, 0.5625, 0.5, 0.5625, 0.9051, 0.5312, 0.9051, 0.5312, 0.5, 0.5312, 0.5, 0.5312, 0.9051, 0.5, 0.9051, 0.5, 0.5, 0.5, 0.5, 0.5, 0.9051, 0.4688, 0.9051, 0.4688, 0.5, 0.4688, 0.5, 0.4688, 0.9051, 0.4375, 0.9051, 0.4375, 0.5, 0.4375, 0.5, 0.4375, 0.9051, 0.4062, 0.9051, 0.4062, 0.5, 0.4062, 0.5, 0.4062, 0.9051, 0.375, 0.9051, 0.375, 0.5, 0.375, 0.5, 0.375, 0.9051, 0.3438, 0.9051, 0.3438, 0.5, 0.3438, 0.5, 0.3438, 0.9051, 0.3125, 0.9051, 0.3125, 0.5, 0.3125, 0.5, 0.3125, 0.9051, 0.2812, 0.9051, 0.2812, 0.5, 0.2812, 0.5, 0.2812, 0.9051, 0.25, 0.9051, 0.25, 0.5, 0.25, 0.5, 0.25, 0.9051, 0.2188, 0.9051, 0.2188, 0.5, 0.2188, 0.5, 0.2188, 0.9051, 0.1875, 0.9051, 0.1875, 0.5, 0.1875, 0.5, 0.1875, 0.9051, 0.1562, 0.9051, 0.1562, 0.5, 0.1562, 0.5, 0.1562, 0.9051, 0.125, 0.9051, 0.125, 0.5, 0.125, 0.5, 0.125, 0.9051, 0.09375, 0.9051, 0.09375, 0.5, 0.09375, 0.5, 0.09375, 0.9051, 0.0625, 0.9051, 0.0625, 0.5, 0.0625, 0.5, 0.0625, 0.9051, 0.03125, 0.9051, 0.03125, 0.5, 1.0, 0.5, 1.0, 0.9051, 0.9688, 0.9051, 0.9688, 0.5, 0.9688, 0.5, 0.9688, 0.9051, 0.9375, 0.9051, 0.9375, 0.5, 0.75, 0.49, 0.7968, 0.4854, 0.8418, 0.4717, 0.8833, 0.4496, 0.9197, 0.4197, 0.9496, 0.3833, 0.9717, 0.3418, 0.9854, 0.2968, 0.99, 0.25, 0.9854, 0.2032, 0.9717, 0.1582, 0.9496, 0.1167, 0.9197, 0.08029, 0.8833, 0.05045, 0.8418, 0.02827, 0.7968, 0.01461, 0.75, 0.01, 0.7032, 0.01461, 0.6582, 0.02827, 0.6167, 0.05045, 0.5803, 0.08029, 0.5504, 0.1167, 0.5283, 0.1582, 0.5146, 0.2032, 0.51, 0.25, 0.5146, 0.2968, 0.5283, 0.3418, 0.5504, 0.3833, 0.5803, 0.4197, 0.6167, 0.4496, 0.6582, 0.4717, 0.7032, 0.4854, 0.9688, 0.9051, 1.0, 0.9051, 0.9998, 0.9296, 0.969, 0.9296, 0.969, 0.9296, 0.9998, 0.9296, 0.9992, 0.9525, 0.9695, 0.9525, 0.9695, 0.9525, 0.9992, 0.9525, 0.9983, 1.0, 0.9705, 1.0, 0.2942, 0.4856, 0.2526, 0.4897, 0.25, 0.4442, 0.2879, 0.4405, 0.2879, 0.4405, 0.25, 0.4442, 0.25, 0.4221, 0.2836, 0.4188, 0.2836, 0.4188, 0.25, 0.4221, 0.25, 0.3984, 0.279, 0.3956, 0.9375, 0.9051, 0.9688, 0.9051, 0.9685, 0.9296, 0.9377, 0.9296, 0.9377, 0.9296, 0.9685, 0.9296, 0.968, 0.9525, 0.9383, 0.9525, 0.9383, 0.9525, 0.968, 0.9525, 0.967, 1.0, 0.9392, 1.0, 0.3393, 0.4725, 0.2993, 0.4846, 0.2879, 0.4405, 0.3243, 0.4294, 0.3243, 0.4294, 0.2879, 0.4405, 0.2836, 0.4188, 0.3159, 0.409, 0.3159, 0.409, 0.2836, 0.4188, 0.279, 0.3956, 0.3068, 0.3871, 0.9062, 0.9051, 0.9375, 0.9051, 0.9373, 0.9296, 0.9065, 0.9296, 0.9065, 0.9296, 0.9373, 0.9296, 0.9367, 0.9525, 0.907, 0.9525, 0.907, 0.9525, 0.9367, 0.9525, 0.9358, 1.0, 0.908, 1.0, 0.381, 0.4508, 0.3442, 0.4705, 0.3243, 0.4294, 0.3579, 0.4115, 0.3579, 0.4115, 0.3243, 0.4294, 0.3159, 0.409, 0.3456, 0.3931, 0.3456, 0.3931, 0.3159, 0.409, 0.3068, 0.3871, 0.3325, 0.3734, 0.875, 0.9051, 0.9062, 0.9051, 0.906, 0.9296, 0.8752, 0.9296, 0.8752, 0.9296, 0.906, 0.9296, 0.9055, 0.9525, 0.8758, 0.9525, 0.8758, 0.9525, 0.9055, 0.9525, 0.9045, 1.0, 0.8767, 1.0, 0.4177, 0.4214, 0.3854, 0.4479, 0.3579, 0.4115, 0.3873, 0.3873, 0.3873, 0.3873, 0.3579, 0.4115, 0.3456, 0.3931, 0.3717, 0.3717, 0.3717, 0.3717, 0.3456, 0.3931, 0.3325, 0.3734, 0.3549, 0.3549, 0.8438, 0.9051, 0.875, 0.9051, 0.8748, 0.9296, 0.844, 0.9296, 0.844, 0.9296, 0.8748, 0.9296, 0.8742, 0.9525, 0.8445, 0.9525, 0.8445, 0.9525, 0.8742, 0.9525, 0.8733, 1.0, 0.8455, 1.0, 0.4479, 0.3854, 0.4214, 0.4177, 0.3873, 0.3873, 0.4115, 0.3579, 0.4115, 0.3579, 0.3873, 0.3873, 0.3717, 0.3717, 0.3931, 0.3456, 0.3931, 0.3456, 0.3717, 0.3717, 0.3549, 0.3549, 0.3734, 0.3325, 0.8125, 0.9051, 0.8438, 0.9051, 0.8435, 0.9296, 0.8127, 0.9296, 0.8127, 0.9296, 0.8435, 0.9296, 0.843, 0.9525, 0.8133, 0.9525, 0.8133, 0.9525, 0.843, 0.9525, 0.842, 1.0, 0.8142, 1.0, 0.4705, 0.3442, 0.4508, 0.381, 0.4115, 0.3579, 0.4294, 0.3243, 0.4294, 0.3243, 0.4115, 0.3579, 0.3931, 0.3456, 0.409, 0.3159, 0.409, 0.3159, 0.3931, 0.3456, 0.3734, 0.3325, 0.3871, 0.3068, 0.7812, 0.9051, 0.8125, 0.9051, 0.8123, 0.9296, 0.7815, 0.9296, 0.7815, 0.9296, 0.8123, 0.9296, 0.8117, 0.9525, 0.782, 0.9525, 0.782, 0.9525, 0.8117, 0.9525, 0.8108, 1.0, 0.783, 1.0, 0.4846, 0.2993, 0.4725, 0.3393, 0.4294, 0.3243, 0.4405, 0.2879, 0.4405, 0.2879, 0.4294, 0.3243, 0.409, 0.3159, 0.4188, 0.2836, 0.4188, 0.2836, 0.409, 0.3159, 0.3871, 0.3068, 0.3956, 0.279, 0.75, 0.9051, 0.7812, 0.9051, 0.781, 0.9296, 0.7502, 0.9296, 0.7502, 0.9296, 0.781, 0.9296, 0.7805, 0.9525, 0.7508, 0.9525, 0.7508, 0.9525, 0.7805, 0.9525, 0.7795, 1.0, 0.7517, 1.0, 0.4897, 0.2526, 0.4856, 0.2942, 0.4405, 0.2879, 0.4442, 0.25, 0.4442, 0.25, 0.4405, 0.2879, 0.4188, 0.2836, 0.4221, 0.25, 0.4221, 0.25, 0.4188, 0.2836, 0.3956, 0.279, 0.3984, 0.25, 0.7188, 0.9051, 0.75, 0.9051, 0.7498, 0.9296, 0.719, 0.9296, 0.719, 0.9296, 0.7498, 0.9296, 0.7492, 0.9525, 0.7195, 0.9525, 0.7195, 0.9525, 0.7492, 0.9525, 0.7483, 1.0, 0.7205, 1.0, 0.4856, 0.2058, 0.4897, 0.2474, 0.4442, 0.25, 0.4405, 0.2121, 0.4405, 0.2121, 0.4442, 0.25, 0.4221, 0.25, 0.4188, 0.2164, 0.4188, 0.2164, 0.4221, 0.25, 0.3984, 0.25, 0.3956, 0.221, 0.6875, 0.9051, 0.7188, 0.9051, 0.7185, 0.9296, 0.6877, 0.9296, 0.6877, 0.9296, 0.7185, 0.9296, 0.718, 0.9525, 0.6883, 0.9525, 0.6883, 0.9525, 0.718, 0.9525, 0.717, 1.0, 0.6892, 1.0, 0.4725, 0.1607, 0.4846, 0.2007, 0.4405, 0.2121, 0.4294, 0.1757, 0.4294, 0.1757, 0.4405, 0.2121, 0.4188, 0.2164, 0.409, 0.1841, 0.409, 0.1841, 0.4188, 0.2164, 0.3956, 0.221, 0.3871, 0.1932, 0.6562, 0.9051, 0.6875, 0.9051, 0.6873, 0.9296, 0.6565, 0.9296, 0.6565, 0.9296, 0.6873, 0.9296, 0.6867, 0.9525, 0.657, 0.9525, 0.657, 0.9525, 0.6867, 0.9525, 0.6858, 1.0, 0.658, 1.0, 0.4508, 0.119, 0.4705, 0.1558, 0.4294, 0.1757, 0.4115, 0.1421, 0.4115, 0.1421, 0.4294, 0.1757, 0.409, 0.1841, 0.3931, 0.1544, 0.3931, 0.1544, 0.409, 0.1841, 0.3871, 0.1932, 0.3734, 0.1675, 0.625, 0.9051, 0.6562, 0.9051, 0.656, 0.9296, 0.6252, 0.9296, 0.6252, 0.9296, 0.656, 0.9296, 0.6555, 0.9525, 0.6258, 0.9525, 0.6258, 0.9525, 0.6555, 0.9525, 0.6545, 1.0, 0.6267, 1.0, 0.4214, 0.08233, 0.4479, 0.1146, 0.4115, 0.1421, 0.3873, 0.1127, 0.3873, 0.1127, 0.4115, 0.1421, 0.3931, 0.1544, 0.3717, 0.1283, 0.3717, 0.1283, 0.3931, 0.1544, 0.3734, 0.1675, 0.3549, 0.1451, 0.5938, 0.9051, 0.625, 0.9051, 0.6248, 0.9296, 0.594, 0.9296, 0.594, 0.9296, 0.6248, 0.9296, 0.6242, 0.9525, 0.5945, 0.9525, 0.5945, 0.9525, 0.6242, 0.9525, 0.6233, 1.0, 0.5955, 1.0, 0.3854, 0.05212, 0.4177, 0.07863, 0.3873, 0.1127, 0.3579, 0.08852, 0.3579, 0.08852, 0.3873, 0.1127, 0.3717, 0.1283, 0.3456, 0.1069, 0.3456, 0.1069, 0.3717, 0.1283, 0.3549, 0.1451, 0.3325, 0.1266, 0.5625, 0.9051, 0.5938, 0.9051, 0.5935, 0.9296, 0.5627, 0.9296, 0.5627, 0.9296, 0.5935, 0.9296, 0.593, 0.9525, 0.5633, 0.9525, 0.5633, 0.9525, 0.593, 0.9525, 0.592, 1.0, 0.5642, 1.0, 0.3442, 0.02951, 0.381, 0.04921, 0.3579, 0.08852, 0.3243, 0.07057, 0.3243, 0.07057, 0.3579, 0.08852, 0.3456, 0.1069, 0.3159, 0.09098, 0.3159, 0.09098, 0.3456, 0.1069, 0.3325, 0.1266, 0.3068, 0.1129, 0.5312, 0.9051, 0.5625, 0.9051, 0.5623, 0.9296, 0.5315, 0.9296, 0.5315, 0.9296, 0.5623, 0.9296, 0.5617, 0.9525, 0.532, 0.9525, 0.532, 0.9525, 0.5617, 0.9525, 0.5608, 1.0, 0.533, 1.0, 0.2993, 0.01537, 0.3393, 0.02751, 0.3243, 0.07057, 0.2879, 0.05952, 0.2879, 0.05952, 0.3243, 0.07057, 0.3159, 0.09098, 0.2836, 0.08119, 0.2836, 0.08119, 0.3159, 0.09098, 0.3068, 0.1129, 0.279, 0.1044, 0.5, 0.9051, 0.5312, 0.9051, 0.531, 0.9296, 0.5002, 0.9296, 0.5002, 0.9296, 0.531, 0.9296, 0.5305, 0.9525, 0.5008, 0.9525, 0.5008, 0.9525, 0.5305, 0.9525, 0.5295, 1.0, 0.5017, 1.0, 0.2526, 0.01026, 0.2942, 0.01435, 0.2879, 0.05952, 0.25, 0.05579, 0.25, 0.05579, 0.2879, 0.05952, 0.2836, 0.08119, 0.25, 0.07788, 0.25, 0.07788, 0.2836, 0.08119, 0.279, 0.1044, 0.25, 0.1016, 0.4688, 0.9051, 0.5, 0.9051, 0.4998, 0.9296, 0.469, 0.9296, 0.469, 0.9296, 0.4998, 0.9296, 0.4992, 0.9525, 0.4695, 0.9525, 0.4695, 0.9525, 0.4992, 0.9525, 0.4983, 1.0, 0.4705, 1.0, 0.2058, 0.01435, 0.2474, 0.01026, 0.25, 0.05579, 0.2121, 0.05952, 0.2121, 0.05952, 0.25, 0.05579, 0.25, 0.07788, 0.2164, 0.08119, 0.2164, 0.08119, 0.25, 0.07788, 0.25, 0.1016, 0.221, 0.1044, 0.4375, 0.9051, 0.4688, 0.9051, 0.4685, 0.9296, 0.4377, 0.9296, 0.4377, 0.9296, 0.4685, 0.9296, 0.468, 0.9525, 0.4383, 0.9525, 0.4383, 0.9525, 0.468, 0.9525, 0.467, 1.0, 0.4392, 1.0, 0.1607, 0.02751, 0.2007, 0.01537, 0.2121, 0.05952, 0.1757, 0.07057, 0.1757, 0.07057, 0.2121, 0.05952, 0.2164, 0.08119, 0.1841, 0.09098, 0.1841, 0.09098, 0.2164, 0.08119, 0.221, 0.1044, 0.1932, 0.1129, 0.4062, 0.9051, 0.4375, 0.9051, 0.4373, 0.9296, 0.4065, 0.9296, 0.4065, 0.9296, 0.4373, 0.9296, 0.4367, 0.9525, 0.407, 0.9525, 0.407, 0.9525, 0.4367, 0.9525, 0.4358, 1.0, 0.408, 1.0, 0.119, 0.04921, 0.1558, 0.02951, 0.1757, 0.07057, 0.1421, 0.08852, 0.1421, 0.08852, 0.1757, 0.07057, 0.1841, 0.09098, 0.1544, 0.1069, 0.1544, 0.1069, 0.1841, 0.09098, 0.1932, 0.1129, 0.1675, 0.1266, 0.375, 0.9051, 0.4062, 0.9051, 0.406, 0.9296, 0.3752, 0.9296, 0.3752, 0.9296, 0.406, 0.9296, 0.4055, 0.9525, 0.3758, 0.9525, 0.3758, 0.9525, 0.4055, 0.9525, 0.4045, 1.0, 0.3767, 1.0, 0.08233, 0.07863, 0.1146, 0.05212, 0.1421, 0.08852, 0.1127, 0.1127, 0.1127, 0.1127, 0.1421, 0.08852, 0.1544, 0.1069, 0.1283, 0.1283, 0.1283, 0.1283, 0.1544, 0.1069, 0.1675, 0.1266, 0.1451, 0.1451, 0.3438, 0.9051, 0.375, 0.9051, 0.3748, 0.9296, 0.344, 0.9296, 0.344, 0.9296, 0.3748, 0.9296, 0.3742, 0.9525, 0.3445, 0.9525, 0.3445, 0.9525, 0.3742, 0.9525, 0.3733, 1.0, 0.3455, 1.0, 0.05212, 0.1146, 0.07863, 0.08233, 0.1127, 0.1127, 0.08852, 0.1421, 0.08852, 0.1421, 0.1127, 0.1127, 0.1283, 0.1283, 0.1069, 0.1544, 0.1069, 0.1544, 0.1283, 0.1283, 0.1451, 0.1451, 0.1266, 0.1675, 0.3125, 0.9051, 0.3438, 0.9051, 0.3435, 0.9296, 0.3127, 0.9296, 0.3127, 0.9296, 0.3435, 0.9296, 0.343, 0.9525, 0.3133, 0.9525, 0.3133, 0.9525, 0.343, 0.9525, 0.342, 1.0, 0.3142, 1.0, 0.02951, 0.1558, 0.04921, 0.119, 0.08852, 0.1421, 0.07057, 0.1757, 0.07057, 0.1757, 0.08852, 0.1421, 0.1069, 0.1544, 0.09098, 0.1841, 0.09098, 0.1841, 0.1069, 0.1544, 0.1266, 0.1675, 0.1129, 0.1932, 0.2812, 0.9051, 0.3125, 0.9051, 0.3123, 0.9296, 0.2815, 0.9296, 0.2815, 0.9296, 0.3123, 0.9296, 0.3117, 0.9525, 0.282, 0.9525, 0.282, 0.9525, 0.3117, 0.9525, 0.3108, 1.0, 0.283, 1.0, 0.01537, 0.2007, 0.02751, 0.1607, 0.07057, 0.1757, 0.05952, 0.2121, 0.05952, 0.2121, 0.07057, 0.1757, 0.09098, 0.1841, 0.08119, 0.2164, 0.08119, 0.2164, 0.09098, 0.1841, 0.1129, 0.1932, 0.1044, 0.221, 0.25, 0.9051, 0.2812, 0.9051, 0.281, 0.9296, 0.2502, 0.9296, 0.2502, 0.9296, 0.281, 0.9296, 0.2805, 0.9525, 0.2508, 0.9525, 0.2508, 0.9525, 0.2805, 0.9525, 0.2795, 1.0, 0.2517, 1.0, 0.01026, 0.2474, 0.01435, 0.2058, 0.05952, 0.2121, 0.05579, 0.25, 0.05579, 0.25, 0.05952, 0.2121, 0.08119, 0.2164, 0.07788, 0.25, 0.07788, 0.25, 0.08119, 0.2164, 0.1044, 0.221, 0.1016, 0.25, 0.2188, 0.9051, 0.25, 0.9051, 0.2498, 0.9296, 0.219, 0.9296, 0.219, 0.9296, 0.2498, 0.9296, 0.2492, 0.9525, 0.2195, 0.9525, 0.2195, 0.9525, 0.2492, 0.9525, 0.2483, 1.0, 0.2205, 1.0, 0.01435, 0.2942, 0.01026, 0.2526, 0.05579, 0.25, 0.05952, 0.2879, 0.05952, 0.2879, 0.05579, 0.25, 0.07788, 0.25, 0.08119, 0.2836, 0.08119, 0.2836, 0.07788, 0.25, 0.1016, 0.25, 0.1044, 0.279, 0.1875, 0.9051, 0.2188, 0.9051, 0.2185, 0.9296, 0.1877, 0.9296, 0.1877, 0.9296, 0.2185, 0.9296, 0.218, 0.9525, 0.1883, 0.9525, 0.1883, 0.9525, 0.218, 0.9525, 0.217, 1.0, 0.1892, 1.0, 0.02751, 0.3393, 0.01537, 0.2993, 0.05952, 0.2879, 0.07057, 0.3243, 0.07057, 0.3243, 0.05952, 0.2879, 0.08119, 0.2836, 0.09098, 0.3159, 0.09098, 0.3159, 0.08119, 0.2836, 0.1044, 0.279, 0.1129, 0.3068, 0.1562, 0.9051, 0.1875, 0.9051, 0.1873, 0.9296, 0.1565, 0.9296, 0.1565, 0.9296, 0.1873, 0.9296, 0.1867, 0.9525, 0.157, 0.9525, 0.157, 0.9525, 0.1867, 0.9525, 0.1858, 1.0, 0.158, 1.0, 0.04921, 0.381, 0.02951, 0.3442, 0.07057, 0.3243, 0.08852, 0.3579, 0.08852, 0.3579, 0.07057, 0.3243, 0.09098, 0.3159, 0.1069, 0.3456, 0.1069, 0.3456, 0.09098, 0.3159, 0.1129, 0.3068, 0.1266, 0.3325, 0.125, 0.9051, 0.1562, 0.9051, 0.156, 0.9296, 0.1252, 0.9296, 0.1252, 0.9296, 0.156, 0.9296, 0.1555, 0.9525, 0.1258, 0.9525, 0.1258, 0.9525, 0.1555, 0.9525, 0.1545, 1.0, 0.1267, 1.0, 0.07863, 0.4177, 0.05212, 0.3854, 0.08852, 0.3579, 0.1127, 0.3873, 0.1127, 0.3873, 0.08852, 0.3579, 0.1069, 0.3456, 0.1283, 0.3717, 0.1283, 0.3717, 0.1069, 0.3456, 0.1266, 0.3325, 0.1451, 0.3549, 0.09375, 0.9051, 0.125, 0.9051, 0.1248, 0.9296, 0.09395, 0.9296, 0.09395, 0.9296, 0.1248, 0.9296, 0.1242, 0.9525, 0.09455, 0.9525, 0.09455, 0.9525, 0.1242, 0.9525, 0.1233, 1.0, 0.0955, 1.0, 0.1146, 0.4479, 0.08233, 0.4214, 0.1127, 0.3873, 0.1421, 0.4115, 0.1421, 0.4115, 0.1127, 0.3873, 0.1283, 0.3717, 0.1544, 0.3931, 0.1544, 0.3931, 0.1283, 0.3717, 0.1451, 0.3549, 0.1675, 0.3734, 0.0625, 0.9051, 0.09375, 0.9051, 0.09355, 0.9296, 0.0627, 0.9296, 0.0627, 0.9296, 0.09355, 0.9296, 0.09295, 0.9525, 0.0633, 0.9525, 0.0633, 0.9525, 0.09295, 0.9525, 0.092, 1.0, 0.06425, 1.0, 0.1558, 0.4705, 0.119, 0.4508, 0.1421, 0.4115, 0.1757, 0.4294, 0.1757, 0.4294, 0.1421, 0.4115, 0.1544, 0.3931, 0.1841, 0.409, 0.1841, 0.409, 0.1544, 0.3931, 0.1675, 0.3734, 0.1932, 0.3871, 0.03125, 0.9051, 0.0625, 0.9051, 0.0623, 0.9296, 0.03145, 0.9296, 0.03145, 0.9296, 0.0623, 0.9296, 0.0617, 0.9525, 0.03205, 0.9525, 0.03205, 0.9525, 0.0617, 0.9525, 0.06075, 1.0, 0.033, 1.0, 0.2007, 0.4846, 0.1607, 0.4725, 0.1757, 0.4294, 0.2121, 0.4405, 0.2121, 0.4405, 0.1757, 0.4294, 0.1841, 0.409, 0.2164, 0.4188, 0.2164, 0.4188, 0.1841, 0.409, 0.1932, 0.3871, 0.221, 0.3956, 0.0, 0.9051, 0.03125, 0.9051, 0.03105, 0.9296, 0.0002032, 0.9296, 0.0002032, 0.9296, 0.03105, 0.9296, 0.03045, 0.9525, 0.0007988, 0.9525, 0.0007988, 0.9525, 0.03045, 0.9525, 0.0295, 1.0, 0.001746, 1.0, 0.2474, 0.4897, 0.2058, 0.4856, 0.2121, 0.4405, 0.25, 0.4442, 0.25, 0.4442, 0.2121, 0.4405, 0.2164, 0.4188, 0.25, 0.4221, 0.25, 0.4221, 0.2164, 0.4188, 0.221, 0.3956, 0.25, 0.3984, 0.279, 0.3956, 0.25, 0.3984, 0.221, 0.3956, 0.1932, 0.3871, 0.1675, 0.3734, 0.1451, 0.3549, 0.1266, 0.3325, 0.1129, 0.3068, 0.1044, 0.279, 0.1016, 0.25, 0.1044, 0.221, 0.1129, 0.1932, 0.1266, 0.1675, 0.1451, 0.1451, 0.1675, 0.1266, 0.1932, 0.1129, 0.221, 0.1044, 0.25, 0.1016, 0.279, 0.1044, 0.3068, 0.1129, 0.3325, 0.1266, 0.3549, 0.1451, 0.3734, 0.1675, 0.3871, 0.1932, 0.3956, 0.221, 0.3984, 0.25, 0.3956, 0.279, 0.3871, 0.3068, 0.3734, 0.3325, 0.3549, 0.3549, 0.3325, 0.3734, 0.3068, 0.3871])
me_cylinder.materials.append(mat_material_001)
me_cylinder.update()

# ---- objects
ob_cube = bpy.data.objects.new('Cube', me_cube)
ob_cube_001 = bpy.data.objects.new('Cube.001', me_cube_002)
ob_cylinder = bpy.data.objects.new('Cylinder', me_cylinder)

# ---- transforms, parenting, visibility, modifiers, constraints
ob_cube.location = (0.0, 0.0, 0.8136)
ob_cube.lock_rotations_4d = False
ob_cube.empty_display_type = 'ARROWS'
ob_cube.lineart.crease_threshold = 0.0
ob_cube_001.location = (-0.1217, -0.08682, -0.124)
ob_cube_001.rotation_euler = (-0.2269, 0.0, 0.0)
ob_cube_001.scale = (0.5469, 0.5469, 0.5469)
ob_cylinder.location = (-0.405, -0.3769, 0.2647)
ob_cylinder.scale = (0.1093, 0.1093, 0.1093)

# ---- collection membership
col_collection.objects.link(ob_cube)
col_collection.objects.link(ob_cube_001)
col_collection.objects.link(ob_cylinder)

# ---- scene / render settings (as saved in the file)
scene.frame_start = 1; scene.frame_end = 250; scene.frame_set(171)
scene.render.engine = 'BLENDER_EEVEE_NEXT'
bpy.context.view_layer.update()

# ---- added for rendering (the .blend has no active camera and no usable light): camera, sun
cam_auto = bpy.data.cameras.new('AutoCamera')
cam_auto.lens = 50.0
cam_auto.sensor_width = 36.0
cam_auto.clip_end = 1000.0
ob_auto_camera = bpy.data.objects.new('AutoCamera', cam_auto)
scene.collection.objects.link(ob_auto_camera)
ob_auto_camera.location = (2.92263, -4.15413, 2.94474)
ob_auto_camera.rotation_euler = (1.09748, -7.21219e-08, 0.694738)
scene.camera = ob_auto_camera
light_auto_sun = bpy.data.lights.new('AutoSun', 'SUN')
light_auto_sun.energy = 3.0
light_auto_sun.angle = 0.0523599
ob_auto_sun = bpy.data.objects.new('AutoSun', light_auto_sun)
scene.collection.objects.link(ob_auto_sun)
ob_auto_sun.rotation_euler = (0.872665, 0.174533, 0.523599)
bpy.context.view_layer.update()
